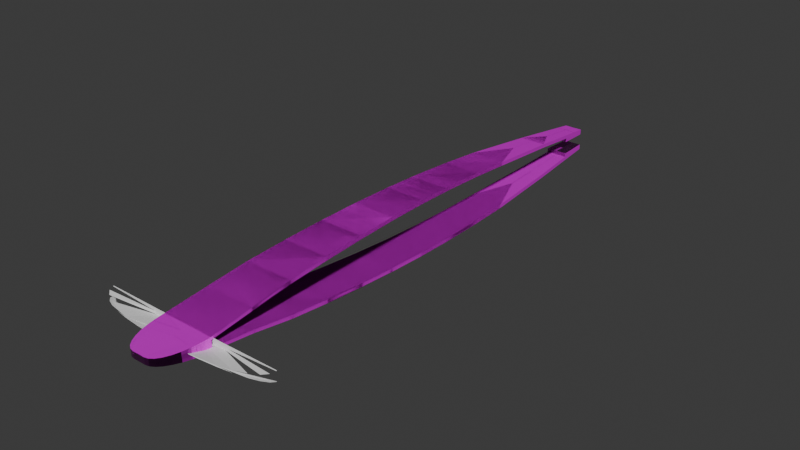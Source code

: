 # Source: Tweezer_Empty_.blend  (saved by Blender 4.2.66; exported with 4.5.12 LTS)
import bpy
from mathutils import Matrix  # noqa: F401  (used for matrix-valued properties, if any)

bpy.ops.wm.read_factory_settings(use_empty=True)
scene = bpy.context.scene
scene.name = 'Scene'

# ---- collections
col_collection = bpy.data.collections.new('Collection'); scene.collection.children.link(col_collection)

# ---- images (referenced by path relative to the original .blend; pixels are not part of the script)
import os
ASSET_DIR = os.environ.get("B2B_ASSET_DIR", "")  # directory of the original .blend (textures are referenced by path, not embedded)
HERE = os.path.dirname(os.path.abspath(__file__))  # packed textures are extracted next to this script under _unpacked/

def load_image(name, relpath, width, height, colorspace="sRGB"):
    """Load a texture the original file referenced (path relative to the .blend, or extracted next to this script)."""
    p = next((c for c in (os.path.join(HERE, relpath), os.path.join(ASSET_DIR, relpath)) if relpath and os.path.exists(c)), "")
    if p:
        img = bpy.data.images.load(p, check_existing=True)
        img.name = name
    else:  # same state as the original file: an image datablock whose file is absent (Cycles renders it pink)
        img = bpy.data.images.new(name, width, height)
        img.source = "FILE"
        img.filepath = "//" + (relpath or name)
    img.colorspace_settings.name = colorspace
    return img
img_poliigon_metalsteelbrushed_7174_displacement_tiff = load_image('Poliigon_MetalSteelBrushed_7174_Displacement.tiff', 'Poliigon_MetalSteelBrushed_7174_Displacement.tiff', 1024, 1024, 'Non-Color')
img_poliigon_metalsteelbrushed_7174_basecolor_jpg = load_image('Poliigon_MetalSteelBrushed_7174_BaseColor.jpg', 'Poliigon_MetalSteelBrushed_7174_BaseColor.jpg', 1024, 1024, 'sRGB')
img_poliigon_metalsteelbrushed_7174_metallic_jpg = load_image('Poliigon_MetalSteelBrushed_7174_Metallic.jpg', 'Poliigon_MetalSteelBrushed_7174_Metallic.jpg', 1024, 1024, 'Non-Color')
img_poliigon_metalsteelbrushed_7174_roughness_jpg = load_image('Poliigon_MetalSteelBrushed_7174_Roughness.jpg', 'Poliigon_MetalSteelBrushed_7174_Roughness.jpg', 1024, 1024, 'Non-Color')
img_poliigon_metalsteelbrushed_7174_normal_png = load_image('Poliigon_MetalSteelBrushed_7174_Normal.png', 'Poliigon_MetalSteelBrushed_7174_Normal.png', 1024, 1024, 'Non-Color')

# ---- materials (node trees are filled in below, after node groups)
mat_material_001 = bpy.data.materials.new('Material.001')

# ---- material node trees
mat_material_001.use_nodes = True; mat_material_001.node_tree.nodes.clear()
_N = mat_material_001.node_tree.nodes; _L = mat_material_001.node_tree.links
n0 = _N.new('ShaderNodeBsdfPrincipled'); n0.name = 'Principled BSDF'; n0.location = (10, 300)
n1 = _N.new('ShaderNodeOutputMaterial'); n1.name = 'Material Output'; n1.location = (300, 300)
n2 = _N.new('ShaderNodeTexImage'); n2.name = 'Image Texture'; n2.location = (88, -880)
n2.label = 'Displacement'
n2.image = img_poliigon_metalsteelbrushed_7174_displacement_tiff
n3 = _N.new('ShaderNodeDisplacement'); n3.name = 'Displacement'; n3.location = (110, -400)
n3.inputs[2].default_value = 1.0
n4 = _N.new('ShaderNodeTexImage'); n4.name = 'Image Texture.001'; n4.location = (88, -40)
n4.label = 'Base Color'
n4.image = img_poliigon_metalsteelbrushed_7174_basecolor_jpg
n5 = _N.new('ShaderNodeTexImage'); n5.name = 'Image Texture.002'; n5.location = (88, -320)
n5.label = 'Metallic'
n5.image = img_poliigon_metalsteelbrushed_7174_metallic_jpg
n6 = _N.new('ShaderNodeTexImage'); n6.name = 'Image Texture.003'; n6.location = (88, -600)
n6.label = 'Roughness'
n6.image = img_poliigon_metalsteelbrushed_7174_roughness_jpg
n7 = _N.new('ShaderNodeTexImage'); n7.name = 'Image Texture.004'; n7.location = (88, -1160)
n7.label = 'Normal'
n7.image = img_poliigon_metalsteelbrushed_7174_normal_png
n8 = _N.new('ShaderNodeNormalMap'); n8.name = 'Normal Map'; n8.location = (-240, -620)
n9 = _N.new('ShaderNodeMapping'); n9.name = 'Mapping'; n9.location = (230, -40)
n9.inputs[3].default_value = (-7.3, 1.0, 1.0)
n10 = _N.new('NodeReroute'); n10.name = 'Reroute'; n10.location = (38, -710)
n10.width = 16
n10.socket_idname = 'NodeSocketVector'
n11 = _N.new('ShaderNodeTexCoord'); n11.name = 'Texture Coordinate'; n11.location = (30, -40)
n12 = _N.new('NodeFrame'); n12.name = 'Frame'; n12.location = (-1270, 340)
n12.label = 'Mapping'
n12.width = 400
n13 = _N.new('NodeFrame'); n13.name = 'Frame.001'; n13.location = (-628, 540)
n13.label = 'Textures'
n13.width = 358
n2.parent = n13
n4.parent = n13
n5.parent = n13
n6.parent = n13
n7.parent = n13
n9.parent = n12
n10.parent = n13
n11.parent = n12
_L.new(n0.outputs[0], n1.inputs[0])
_L.new(n2.outputs[0], n3.inputs[0])
_L.new(n3.outputs[0], n1.inputs[2])
_L.new(n4.outputs[0], n0.inputs[0])
_L.new(n5.outputs[0], n0.inputs[1])
_L.new(n6.outputs[0], n0.inputs[2])
_L.new(n7.outputs[0], n8.inputs[1])
_L.new(n8.outputs[0], n0.inputs[5])
_L.new(n10.outputs[0], n4.inputs[0])
_L.new(n10.outputs[0], n5.inputs[0])
_L.new(n10.outputs[0], n6.inputs[0])
_L.new(n10.outputs[0], n2.inputs[0])
_L.new(n10.outputs[0], n7.inputs[0])
_L.new(n9.outputs[0], n10.inputs[0])
_L.new(n11.outputs[2], n9.inputs[0])
n1.is_active_output = True

# ---- world
world_world = bpy.data.worlds.new('World'); scene.world = world_world
world_world.use_nodes = True; world_world.node_tree.nodes.clear()
_N = world_world.node_tree.nodes; _L = world_world.node_tree.links
n0 = _N.new('ShaderNodeOutputWorld'); n0.name = 'World Output'; n0.location = (300, 300)
n1 = _N.new('ShaderNodeBackground'); n1.name = 'Background'; n1.location = (10, 300)
n1.inputs[0].default_value = (0.05088, 0.05088, 0.05088, 1.0)
_L.new(n1.outputs[0], n0.inputs[0])
n0.is_active_output = True
world_world.color = (0.05088, 0.05088, 0.05088)
world_world.sun_shadow_jitter_overblur = 0.0

# ---- meshes
me_plane = bpy.data.meshes.new('Plane')
me_plane.from_pydata([(-1.0, -1.002, -0.2932), (1.0, -1.002, -0.2932), (-0.3563, 4.86, -0.5218), (0.3563, 4.869, -0.5212), (-1.0, -1.002, -0.2932), (-0.1726, -1.502, -0.2581), (-0.9916, -1.072, -0.2886), (-0.9665, -1.142, -0.2837), (-0.9252, -1.209, -0.279), (-0.8686, -1.272, -0.2746), (-0.7979, -1.329, -0.2706), (-0.7144, -1.38, -0.267), (-0.6199, -1.423, -0.264), (-0.5163, -1.457, -0.2615), (-0.4057, -1.482, -0.2597), (-0.2903, -1.497, -0.2586), (0.2391, -1.502, -0.2582), (1.0, -1.002, -0.2932), (0.3875, -1.493, -0.259), (0.5303, -1.464, -0.2611), (0.6618, -1.418, -0.2643), (0.7771, -1.355, -0.2687), (0.8718, -1.279, -0.2741), (0.9421, -1.192, -0.2801), (0.9854, -1.098, -0.2867), (-0.6712, 3.121, -0.6142), (0.6712, 3.121, -0.6142), (-0.6712, 3.122, -0.5729), (-1.0, -1.0, -0.2638), (1.0, -1.0, -0.2638), (0.6712, 3.122, -0.5729), (0.3563, 4.87, -0.4798), (-0.3563, 4.861, -0.4804), (-1.0, -1.0, -0.2638), (-0.9916, -1.072, -0.259), (-0.9665, -1.142, -0.2541), (-0.9252, -1.209, -0.2494), (-0.8686, -1.272, -0.245), (-0.7979, -1.329, -0.241), (-0.7144, -1.38, -0.2375), (-0.6199, -1.423, -0.2344), (-0.5163, -1.457, -0.232), (-0.4057, -1.482, -0.2282), (-0.2903, -1.498, -0.2217), (1.0, -1.0, -0.2638), (0.3875, -1.493, -0.2242), (0.5303, -1.464, -0.2315), (0.6618, -1.418, -0.2348), (0.7771, -1.355, -0.2392), (0.8718, -1.279, -0.2445), (0.9421, -1.192, -0.2506), (0.9854, -1.098, -0.2572), (-0.7077, 2.663, -0.6229), (-0.7443, 2.205, -0.6211), (-0.7808, 1.747, -0.607), (-0.8173, 1.288, -0.5804), (-0.8539, 0.8303, -0.5427), (-0.8904, 0.3723, -0.496), (-0.9269, -0.08583, -0.4379), (-0.9635, -0.5439, -0.3548), (0.9635, -0.5439, -0.3548), (0.9269, -0.08583, -0.4379), (0.8904, 0.3723, -0.496), (0.8539, 0.8303, -0.5427), (0.8173, 1.288, -0.5804), (0.7808, 1.747, -0.607), (0.7443, 2.205, -0.6211), (0.7077, 2.663, -0.6229), (-0.7077, 2.664, -0.5816), (-0.7443, 2.206, -0.5797), (-0.7808, 1.748, -0.5657), (-0.8173, 1.29, -0.5391), (-0.8539, 0.8319, -0.5014), (-0.8904, 0.3738, -0.4547), (-0.9269, -0.08424, -0.3973), (-0.9635, -0.5423, -0.3208), (0.9635, -0.5423, -0.3208), (0.9269, -0.08424, -0.3973), (0.8904, 0.3738, -0.4547), (0.8539, 0.8319, -0.5014), (0.8173, 1.29, -0.5391), (0.7808, 1.748, -0.5657), (0.7443, 2.206, -0.5797), (0.7077, 2.664, -0.5816), (0.5137, 3.995, -0.5761), (-0.5137, 3.99, -0.5763), (0.5137, 3.996, -0.5348), (-0.5137, 3.992, -0.535), (0.4173, 4.53, -0.5425), (0.4173, 4.531, -0.5012), (-0.4173, 4.523, -0.5429), (-0.4173, 4.524, -0.5016), (0.4173, 4.528, -0.4592), (0.3562, 4.867, -0.4618), (-0.3563, 4.858, -0.4624), (-0.4174, 4.521, -0.4596), (1.0, -1.002, -0.2932), (-1.0, -1.002, -0.2932), (0.3563, 4.86, -0.5218), (-0.3563, 4.869, -0.5212), (1.0, -1.002, -0.2932), (0.1726, -1.502, -0.2581), (0.9916, -1.072, -0.2886), (0.9665, -1.142, -0.2837), (0.9252, -1.209, -0.279), (0.8686, -1.272, -0.2746), (0.7979, -1.329, -0.2706), (0.7144, -1.38, -0.267), (0.6199, -1.423, -0.264), (0.5163, -1.457, -0.2615), (0.4057, -1.482, -0.2597), (0.2903, -1.497, -0.2586), (-0.2391, -1.502, -0.2582), (-1.0, -1.002, -0.2932), (-0.3875, -1.493, -0.259), (-0.5303, -1.464, -0.2611), (-0.6618, -1.418, -0.2643), (-0.7771, -1.355, -0.2687), (-0.8718, -1.279, -0.2741), (-0.9421, -1.192, -0.2801), (-0.9854, -1.098, -0.2867), (0.6712, 3.121, -0.6142), (-0.6712, 3.121, -0.6142), (0.6712, 3.122, -0.5729), (1.0, -1.0, -0.2638), (-1.0, -1.0, -0.2638), (-0.6712, 3.122, -0.5729), (-0.3563, 4.87, -0.4798), (0.3563, 4.861, -0.4804), (1.0, -1.0, -0.2638), (0.9916, -1.072, -0.259), (0.9665, -1.142, -0.2541), (0.9252, -1.209, -0.2494), (0.8686, -1.272, -0.245), (0.7979, -1.329, -0.241), (0.7144, -1.38, -0.2375), (0.6199, -1.423, -0.2344), (0.5163, -1.457, -0.232), (0.4057, -1.482, -0.2282), (0.2903, -1.499, -0.2217), (-1.0, -1.0, -0.2638), (-0.2391, -1.503, -0.2189), (-0.3875, -1.493, -0.2242), (-0.5303, -1.464, -0.2315), (-0.6618, -1.418, -0.2348), (-0.7771, -1.355, -0.2392), (-0.8718, -1.279, -0.2445), (-0.9421, -1.192, -0.2506), (-0.9854, -1.098, -0.2572), (0.7077, 2.663, -0.6229), (0.7443, 2.205, -0.6211), (0.7808, 1.747, -0.607), (0.8173, 1.288, -0.5804), (0.8539, 0.8303, -0.5427), (0.8904, 0.3723, -0.496), (0.9269, -0.08583, -0.4379), (0.9635, -0.5439, -0.3548), (-0.9635, -0.5439, -0.3548), (-0.9269, -0.08583, -0.4379), (-0.8904, 0.3723, -0.496), (-0.8539, 0.8303, -0.5427), (-0.8173, 1.288, -0.5804), (-0.7808, 1.747, -0.607), (-0.7443, 2.205, -0.6211), (-0.7077, 2.663, -0.6229), (0.7077, 2.664, -0.5816), (0.7443, 2.206, -0.5797), (0.7808, 1.748, -0.5657), (0.8173, 1.29, -0.5391), (0.8539, 0.8319, -0.5014), (0.8904, 0.3738, -0.4547), (0.9269, -0.08424, -0.3973), (0.9635, -0.5423, -0.3208), (-0.9635, -0.5423, -0.3208), (-0.9269, -0.08424, -0.3973), (-0.8904, 0.3738, -0.4547), (-0.8539, 0.8319, -0.5014), (-0.8173, 1.29, -0.5391), (-0.7808, 1.748, -0.5657), (-0.7443, 2.206, -0.5797), (-0.7077, 2.664, -0.5816), (-0.5137, 3.995, -0.5761), (0.5137, 3.99, -0.5763), (-0.5137, 3.996, -0.5348), (0.5137, 3.992, -0.535), (-0.4173, 4.53, -0.5425), (-0.4173, 4.531, -0.5012), (0.4173, 4.523, -0.5429), (0.4173, 4.524, -0.5016), (-0.4173, 4.528, -0.4592), (-0.3562, 4.867, -0.4618), (0.3563, 4.858, -0.4624), (0.4174, 4.521, -0.4596), (-1.0, -1.004, -0.159), (1.0, -1.004, -0.159), (-0.3563, 4.857, -0.2728), (0.3563, 4.866, -0.2739), (-1.0, -1.004, -0.159), (-0.1726, -1.505, -0.1854), (-0.9916, -1.073, -0.1624), (-0.9665, -1.143, -0.1661), (-0.9252, -1.211, -0.1696), (-0.8686, -1.274, -0.1729), (-0.7979, -1.331, -0.176), (-0.7144, -1.382, -0.1787), (-0.6199, -1.425, -0.181), (-0.5163, -1.459, -0.1828), (-0.4057, -1.484, -0.1842), (-0.2903, -1.5, -0.1851), (0.2391, -1.505, -0.1854), (1.0, -1.004, -0.159), (0.3875, -1.495, -0.1848), (0.5303, -1.467, -0.1832), (0.6618, -1.42, -0.1807), (0.7771, -1.357, -0.1774), (0.8718, -1.281, -0.1733), (0.9421, -1.194, -0.1687), (0.9854, -1.1, -0.1638), (-0.6712, 3.127, -0.07349), (0.6712, 3.127, -0.07349), (-0.6712, 3.126, -0.1148), (-1.0, -1.003, -0.1884), (1.0, -1.003, -0.1884), (0.6712, 3.126, -0.1148), (0.3563, 4.865, -0.3153), (-0.3563, 4.856, -0.3142), (-1.0, -1.003, -0.1884), (-0.9916, -1.074, -0.1919), (-0.9665, -1.144, -0.1956), (-0.9252, -1.212, -0.1991), (-0.8686, -1.275, -0.2025), (-0.7979, -1.332, -0.2055), (-0.7144, -1.383, -0.2082), (-0.6199, -1.426, -0.2105), (-0.5163, -1.46, -0.2123), (-0.4057, -1.485, -0.2137), (-0.2903, -1.501, -0.2146), (1.0, -1.003, -0.1884), (0.3875, -1.494, -0.2143), (0.5303, -1.465, -0.2127), (0.6618, -1.421, -0.2102), (0.7771, -1.358, -0.2069), (0.8718, -1.282, -0.2029), (0.9421, -1.195, -0.1983), (0.9854, -1.101, -0.1933), (-0.7077, 2.671, -0.03671), (-0.7443, 2.213, -0.01032), (-0.7808, 1.755, 0.00388), (-0.8173, 1.296, 0.005492), (-0.8539, 0.8368, -0.00393), (-0.8904, 0.3767, -0.02238), (-0.9269, -0.08384, -0.05132), (-0.9635, -0.5447, -0.1041), (0.9635, -0.5447, -0.1041), (0.9269, -0.08384, -0.05132), (0.8904, 0.3767, -0.02238), (0.8539, 0.8368, -0.00393), (0.8173, 1.296, 0.005492), (0.7808, 1.755, 0.00388), (0.7443, 2.213, -0.01032), (0.7077, 2.671, -0.03671), (-0.7077, 2.67, -0.07803), (-0.7443, 2.212, -0.05165), (-0.7808, 1.754, -0.03744), (-0.8173, 1.295, -0.03583), (-0.8539, 0.8358, -0.04525), (-0.8904, 0.3757, -0.06371), (-0.9269, -0.0848, -0.09195), (-0.9635, -0.5456, -0.1383), (0.9635, -0.5456, -0.1383), (0.9269, -0.0848, -0.09195), (0.8904, 0.3757, -0.06371), (0.8539, 0.8358, -0.04525), (0.8173, 1.295, -0.03583), (0.7808, 1.754, -0.03744), (0.7443, 2.212, -0.05165), (0.7077, 2.67, -0.07803), (0.5137, 3.997, -0.1653), (-0.5137, 3.993, -0.1648), (0.5137, 3.996, -0.2067), (-0.5137, 3.992, -0.2062), (0.4173, 4.529, -0.2318), (0.4173, 4.528, -0.2731), (-0.4173, 4.522, -0.2309), (-0.4173, 4.521, -0.2723), (0.4173, 4.522, -0.3148), (0.3562, 4.861, -0.3331), (-0.3563, 4.852, -0.332), (-0.4174, 4.515, -0.3139), (1.0, -1.004, -0.159), (-1.0, -1.004, -0.159), (0.3563, 4.857, -0.2728), (-0.3563, 4.866, -0.2739), (1.0, -1.004, -0.159), (0.1726, -1.505, -0.1854), (0.9916, -1.073, -0.1624), (0.9665, -1.143, -0.1661), (0.9252, -1.211, -0.1696), (0.8686, -1.274, -0.1729), (0.7979, -1.331, -0.176), (0.7144, -1.382, -0.1787), (0.6199, -1.425, -0.181), (0.5163, -1.459, -0.1828), (0.4057, -1.484, -0.1842), (0.2903, -1.5, -0.1851), (-0.2391, -1.505, -0.1854), (-1.0, -1.004, -0.159), (-0.3875, -1.495, -0.1848), (-0.5303, -1.467, -0.1832), (-0.6618, -1.42, -0.1807), (-0.7771, -1.357, -0.1774), (-0.8718, -1.281, -0.1733), (-0.9421, -1.194, -0.1687), (-0.9854, -1.1, -0.1638), (0.6712, 3.127, -0.07349), (-0.6712, 3.127, -0.07349), (0.6712, 3.126, -0.1148), (1.0, -1.003, -0.1884), (-1.0, -1.003, -0.1884), (-0.6712, 3.126, -0.1148), (-0.3563, 4.865, -0.3153), (0.3563, 4.856, -0.3142), (1.0, -1.003, -0.1884), (0.9916, -1.074, -0.1919), (0.9665, -1.144, -0.1956), (0.9252, -1.212, -0.1991), (0.8686, -1.275, -0.2025), (0.7979, -1.332, -0.2055), (0.7144, -1.383, -0.2082), (0.6199, -1.426, -0.2105), (0.5163, -1.46, -0.2123), (0.4057, -1.485, -0.2137), (-1.0, -1.003, -0.1884), (-0.2391, -1.504, -0.2149), (-0.3875, -1.494, -0.2143), (-0.5303, -1.468, -0.2127), (-0.6618, -1.421, -0.2102), (-0.7771, -1.358, -0.2069), (-0.8718, -1.282, -0.2029), (-0.9421, -1.195, -0.1983), (-0.9854, -1.101, -0.1933), (0.7077, 2.671, -0.03671), (0.7443, 2.213, -0.01032), (0.7808, 1.755, 0.00388), (0.8173, 1.296, 0.005492), (0.8539, 0.8368, -0.00393), (0.8904, 0.3767, -0.02238), (0.9269, -0.08384, -0.05132), (0.9635, -0.5447, -0.1041), (-0.9635, -0.5447, -0.1041), (-0.9269, -0.08384, -0.05132), (-0.8904, 0.3767, -0.02238), (-0.8539, 0.8368, -0.00393), (-0.8173, 1.296, 0.005492), (-0.7808, 1.755, 0.00388), (-0.7443, 2.213, -0.01032), (-0.7077, 2.671, -0.03671), (0.7077, 2.67, -0.07803), (0.7443, 2.212, -0.05165), (0.7808, 1.754, -0.03744), (0.8173, 1.295, -0.03583), (0.8539, 0.8358, -0.04525), (0.8904, 0.3757, -0.06371), (0.9269, -0.0848, -0.09195), (0.9635, -0.5456, -0.1383), (-0.9635, -0.5456, -0.1383), (-0.9269, -0.0848, -0.09195), (-0.8904, 0.3757, -0.06371), (-0.8539, 0.8358, -0.04525), (-0.8173, 1.295, -0.03583), (-0.7808, 1.754, -0.03744), (-0.7443, 2.212, -0.05165), (-0.7077, 2.67, -0.07803), (-0.5137, 3.997, -0.1653), (0.5137, 3.993, -0.1648), (-0.5137, 3.996, -0.2067), (0.5137, 3.992, -0.2062), (-0.4173, 4.529, -0.2318), (-0.4173, 4.528, -0.2731), (0.4173, 4.522, -0.2309), (0.4173, 4.521, -0.2723), (-0.4173, 4.522, -0.3148), (-0.3562, 4.861, -0.3331), (0.3563, 4.852, -0.332), (0.4174, 4.515, -0.3139), (1.0, -1.003, -0.1884), (1.0, -1.0, -0.2638), (0.9916, -1.074, -0.2086), (0.9916, -1.072, -0.246), (0.9665, -1.143, -0.2285), (1.0, -1.003, -0.1908), (1.0, -1.003, -0.1908), (1.0, -1.003, -0.1908), (1.0, -1.003, -0.1908)], [(138, 139)], [(90, 2, 3, 88), (1, 17, 24, 23, 22, 21, 20, 19, 18, 16, 5, 15, 14, 13, 12, 11, 10, 9, 8, 7, 6, 4, 0), (52, 25, 26, 67), (31, 32, 94, 93), (68, 83, 30, 27), (8, 9, 37, 36), (22, 23, 50, 49), (17, 1, 29, 44), (9, 10, 38, 37), (23, 24, 51, 50), (88, 3, 31, 89), (10, 11, 39, 38), (24, 17, 44, 51), (3, 2, 32, 31), (11, 12, 40, 39), (85, 25, 27, 87), (0, 4, 33, 28), (18, 19, 46, 45), (12, 13, 41, 40), (67, 26, 30, 83), (4, 6, 34, 33), (19, 20, 47, 46), (13, 14, 42, 41), (6, 7, 35, 34), (20, 21, 48, 47), (14, 15, 43, 42), (7, 8, 36, 35), (21, 22, 49, 48), (59, 0, 28, 75), (25, 52, 68, 27), (52, 53, 69, 68), (53, 54, 70, 69), (54, 55, 71, 70), (55, 56, 72, 71), (56, 57, 73, 72), (57, 58, 74, 73), (58, 59, 75, 74), (1, 60, 76, 29), (60, 61, 77, 76), (61, 62, 78, 77), (62, 63, 79, 78), (63, 64, 80, 79), (64, 65, 81, 80), (65, 66, 82, 81), (66, 67, 83, 82), (28, 29, 76, 75), (75, 76, 77, 74), (74, 77, 78, 73), (73, 78, 79, 72), (72, 79, 80, 71), (71, 80, 81, 70), (70, 81, 82, 69), (69, 82, 83, 68), (0, 59, 60, 1), (59, 58, 61, 60), (58, 57, 62, 61), (57, 56, 63, 62), (56, 55, 64, 63), (55, 54, 65, 64), (54, 53, 66, 65), (53, 52, 67, 66), (90, 85, 87, 91), (26, 84, 86, 30), (27, 30, 86, 87), (25, 85, 84, 26), (2, 90, 91, 32), (84, 88, 89, 86), (87, 86, 89, 91), (85, 90, 88, 84), (95, 92, 93, 94), (32, 91, 95, 94), (89, 31, 93, 92), (91, 89, 92, 95), (187, 185, 99, 98), (97, 96, 100, 102, 103, 104, 105, 106, 107, 108, 109, 110, 111, 101, 112, 114, 115, 116, 117, 118, 119, 120, 113), (149, 164, 122, 121), (127, 190, 191, 128), (165, 123, 126, 180), (104, 132, 133, 105), (118, 146, 147, 119), (113, 140, 125, 97), (105, 133, 134, 106), (119, 147, 148, 120), (185, 186, 127, 99), (106, 134, 135, 107), (120, 148, 140, 113), (99, 127, 128, 98), (112, 141, 142, 114), (107, 135, 136, 108), (182, 184, 123, 121), (96, 124, 129, 100), (114, 142, 143, 115), (108, 136, 137, 109), (164, 180, 126, 122), (100, 129, 386, 130, 102), (115, 143, 144, 116), (109, 137, 138, 110), (102, 130, 131, 103), (116, 144, 145, 117), (16, 18, 45, 238, 211, 209, 198, 294, 305, 333, 141, 112, 101, 111), (103, 131, 132, 104), (117, 145, 146, 118), (156, 172, 124, 96), (121, 123, 165, 149), (149, 165, 166, 150), (150, 166, 167, 151), (151, 167, 168, 152), (152, 168, 169, 153), (153, 169, 170, 154), (154, 170, 171, 155), (155, 171, 172, 156), (97, 125, 173, 157), (157, 173, 174, 158), (158, 174, 175, 159), (159, 175, 176, 160), (160, 176, 177, 161), (161, 177, 178, 162), (162, 178, 179, 163), (163, 179, 180, 164), (124, 172, 173, 125), (172, 171, 174, 173), (171, 170, 175, 174), (170, 169, 176, 175), (169, 168, 177, 176), (168, 167, 178, 177), (167, 166, 179, 178), (166, 165, 180, 179), (96, 97, 157, 156), (156, 157, 158, 155), (155, 158, 159, 154), (154, 159, 160, 153), (153, 160, 161, 152), (152, 161, 162, 151), (151, 162, 163, 150), (150, 163, 164, 149), (187, 188, 184, 182), (122, 126, 183, 181), (123, 184, 183, 126), (121, 122, 181, 182), (98, 128, 188, 187), (181, 183, 186, 185), (184, 188, 186, 183), (182, 181, 185, 187), (192, 191, 190, 189), (128, 191, 192, 188), (186, 189, 190, 127), (188, 192, 189, 186), (283, 281, 196, 195), (194, 193, 197, 199, 200, 201, 202, 203, 204, 205, 206, 207, 208, 198, 209, 211, 212, 213, 214, 215, 216, 217, 210), (245, 260, 219, 218), (224, 286, 287, 225), (261, 220, 223, 276), (201, 229, 230, 202), (215, 242, 243, 216), (210, 237, 222, 194), (202, 230, 231, 203), (216, 243, 244, 217), (281, 282, 224, 196), (203, 231, 232, 204), (217, 244, 237, 210), (196, 224, 225, 195), (204, 232, 233, 205), (278, 280, 220, 218), (193, 221, 226, 197), (211, 238, 239, 212), (205, 233, 234, 206), (260, 276, 223, 219), (197, 226, 227, 199), (212, 239, 240, 213), (206, 234, 235, 207), (199, 227, 228, 200), (213, 240, 241, 214), (207, 235, 236, 208), (200, 228, 229, 201), (214, 241, 242, 215), (252, 268, 221, 193), (218, 220, 261, 245), (245, 261, 262, 246), (246, 262, 263, 247), (247, 263, 264, 248), (248, 264, 265, 249), (249, 265, 266, 250), (250, 266, 267, 251), (251, 267, 268, 252), (194, 222, 269, 253), (253, 269, 270, 254), (254, 270, 271, 255), (255, 271, 272, 256), (256, 272, 273, 257), (257, 273, 274, 258), (258, 274, 275, 259), (259, 275, 276, 260), (221, 268, 269, 222), (268, 267, 270, 269), (267, 266, 271, 270), (266, 265, 272, 271), (265, 264, 273, 272), (264, 263, 274, 273), (263, 262, 275, 274), (262, 261, 276, 275), (193, 194, 253, 252), (252, 253, 254, 251), (251, 254, 255, 250), (250, 255, 256, 249), (249, 256, 257, 248), (248, 257, 258, 247), (247, 258, 259, 246), (246, 259, 260, 245), (283, 284, 280, 278), (219, 223, 279, 277), (220, 280, 279, 223), (218, 219, 277, 278), (237, 244, 51, 44, 391), (195, 225, 284, 283), (277, 279, 282, 281), (280, 284, 282, 279), (278, 277, 281, 283), (288, 287, 286, 285), (225, 287, 288, 284), (282, 285, 286, 224), (284, 288, 285, 282), (379, 291, 292, 377), (290, 306, 313, 312, 311, 310, 309, 308, 307, 305, 294, 304, 303, 302, 301, 300, 299, 298, 297, 296, 295, 293, 289), (341, 314, 315, 356), (320, 321, 383, 382), (357, 372, 319, 316), (297, 298, 326, 325), (311, 312, 339, 338), (306, 290, 318, 332), (298, 299, 327, 326), (312, 313, 340, 339), (377, 292, 320, 378), (299, 300, 328, 327), (313, 306, 332, 340), (292, 291, 321, 320), (305, 307, 334, 333), (300, 301, 329, 328), (374, 314, 316, 376), (289, 293, 322, 317), (307, 308, 335, 334), (301, 302, 330, 329), (356, 315, 319, 372), (293, 295, 323, 322), (308, 309, 336, 335), (302, 303, 331, 330), (295, 296, 324, 323), (309, 310, 337, 336), (296, 297, 325, 324), (310, 311, 338, 337), (348, 289, 317, 364), (314, 341, 357, 316), (341, 342, 358, 357), (342, 343, 359, 358), (343, 344, 360, 359), (344, 345, 361, 360), (345, 346, 362, 361), (346, 347, 363, 362), (347, 348, 364, 363), (290, 349, 365, 318), (349, 350, 366, 365), (350, 351, 367, 366), (351, 352, 368, 367), (352, 353, 369, 368), (353, 354, 370, 369), (354, 355, 371, 370), (355, 356, 372, 371), (317, 318, 365, 364), (364, 365, 366, 363), (363, 366, 367, 362), (362, 367, 368, 361), (361, 368, 369, 360), (360, 369, 370, 359), (359, 370, 371, 358), (358, 371, 372, 357), (289, 348, 349, 290), (348, 347, 350, 349), (347, 346, 351, 350), (346, 345, 352, 351), (345, 344, 353, 352), (344, 343, 354, 353), (343, 342, 355, 354), (342, 341, 356, 355), (379, 374, 376, 380), (315, 373, 375, 319), (316, 319, 375, 376), (314, 374, 373, 315), (222, 237, 391, 392), (291, 379, 380, 321), (373, 377, 378, 375), (376, 375, 378, 380), (374, 379, 377, 373), (384, 381, 382, 383), (321, 380, 384, 383), (378, 320, 382, 381), (380, 378, 381, 384), (244, 243, 50, 51), (243, 242, 49, 50), (242, 241, 48, 49), (241, 240, 47, 48), (240, 239, 46, 47), (239, 238, 45, 46), (236, 235, 42, 43), (235, 234, 41, 42), (234, 233, 40, 41), (233, 232, 39, 40), (232, 231, 38, 39), (231, 230, 37, 38), (230, 229, 36, 37), (229, 228, 35, 36), (228, 227, 34, 35), (227, 226, 33, 34), (226, 221, 33), (318, 140, 332), (332, 140, 148, 340), (340, 148, 147, 339), (339, 147, 146, 338), (338, 146, 145, 337), (337, 145, 144, 336), (336, 144, 143, 335), (335, 143, 142, 334), (334, 142, 141, 333), (331, 138, 137, 330), (330, 137, 136, 329), (329, 136, 135, 328), (328, 135, 134, 327), (327, 134, 133, 326), (326, 133, 132, 325), (325, 132, 131, 389, 324), (324, 389, 387, 323), (323, 387, 390, 385, 322), (322, 385, 390, 393, 317), (129, 124, 125, 140, 318, 317, 393), (101, 5, 16, 111), (387, 389, 388), (388, 389, 131, 130), (390, 387, 388, 130, 386, 129), (392, 391, 44), (393, 390, 129)])
_uv = me_plane.uv_layers.new(name='UVMap')
_uv.uv.foreach_set('vector', [0.1131, 0.506, 0.1076, 0.5341, 0.0479, 0.5341, 0.04313, 0.5057, -1.394e-08, 0.0412, 3.768e-08, 0.0412, 0.001324, 0.03316, 0.005049, 0.0253, 0.01103, 0.01808, 0.01904, 0.01179, 0.02876, 0.00667, 0.03983, 0.00291, 0.05182, 0.0006577, 0.06427, -6.283e-09, 0.09876, 0.0004228, 0.1086, 0.000973, 0.1183, 0.00237, 0.1275, 0.004586, 0.1362, 0.007574, 0.144, 0.01128, 0.151, 0.01561, 0.1569, 0.0205, 0.1615, 0.02584, 0.1649, 0.03151, 0.1669, 0.03742, 0.1676, 0.04325, 0.1676, 0.04326, 0.1393, 0.3507, 0.1358, 0.389, 0.02331, 0.3876, 0.02072, 0.3492, 0.993, 0.2548, 0.993, 0.3145, 0.9915, 0.3145, 0.9915, 0.2548, 0.02449, 0.8418, 0.1431, 0.8418, 0.14, 0.8802, 0.02755, 0.8802, 0.9089, 0.005653, 0.9091, 0.000445, 0.9116, 0.000368, 0.9114, 0.005576, 0.8691, 0.0004444, 0.8694, 0.007711, 0.8669, 0.007634, 0.8666, 0.0003672, 0.87, 0.02366, 0.87, 0.02366, 0.8675, 0.02372, 0.8675, 0.02371, 1.0, 0.1676, 0.9995, 0.1737, 0.997, 0.1737, 0.9975, 0.1676, 0.8694, 0.007711, 0.8697, 0.01561, 0.8672, 0.01553, 0.8669, 0.007634, 0.8765, 0.4878, 0.8738, 0.5161, 0.8704, 0.5162, 0.873, 0.4878, 0.9995, 0.1737, 0.999, 0.1809, 0.9966, 0.1809, 0.997, 0.1737, 0.8697, 0.01561, 0.87, 0.02366, 0.8675, 0.02371, 0.8672, 0.01553, 0.9965, 0.2548, 0.9965, 0.3145, 0.993, 0.3145, 0.993, 0.2548, 0.999, 0.1809, 0.9987, 0.189, 0.9962, 0.189, 0.9966, 0.1809, 0.8975, 0.4423, 0.8921, 0.3694, 0.8955, 0.3694, 0.9009, 0.4424, 0.9083, 0.0229, 0.9083, 0.0229, 0.9107, 0.02296, 0.9107, 0.02296, 0.9468, 0.9008, 0.9471, 0.9127, 0.9446, 0.9127, 0.9439, 0.9008, 0.9987, 0.189, 0.9984, 0.1978, 0.9959, 0.1978, 0.9962, 0.189, 0.888, 0.3316, 0.8861, 0.3699, 0.8827, 0.3699, 0.8846, 0.3316, 0.9083, 0.0229, 0.9085, 0.01708, 0.9109, 0.017, 0.9107, 0.02296, 0.9471, 0.9127, 0.9475, 0.9235, 0.945, 0.9235, 0.9446, 0.9127, 0.9984, 0.1978, 0.9981, 0.2071, 0.9955, 0.2071, 0.9959, 0.1978, 0.9085, 0.01708, 0.9087, 0.01124, 0.9111, 0.01116, 0.9109, 0.017, 0.9475, 0.9235, 0.9481, 0.9329, 0.9456, 0.9329, 0.945, 0.9235, 0.9981, 0.2071, 0.998, 0.2169, 0.9949, 0.2169, 0.9955, 0.2071, 0.9087, 0.01124, 0.9089, 0.005653, 0.9114, 0.005576, 0.9111, 0.01116, 0.9481, 0.9329, 0.9487, 0.9406, 0.9463, 0.9406, 0.9456, 0.9329, 0.9043, 0.06147, 0.9083, 0.0229, 0.9107, 0.02296, 0.9071, 0.06152, 0.8921, 0.3694, 0.8902, 0.331, 0.8936, 0.3311, 0.8955, 0.3694, 0.8902, 0.331, 0.8891, 0.2926, 0.8926, 0.2926, 0.8936, 0.3311, 0.8891, 0.2926, 0.8891, 0.2542, 0.8926, 0.2542, 0.8926, 0.2926, 0.8891, 0.2542, 0.8901, 0.2157, 0.8936, 0.2157, 0.8926, 0.2542, 0.8901, 0.2157, 0.8921, 0.1772, 0.8956, 0.1772, 0.8936, 0.2157, 0.8921, 0.1772, 0.8948, 0.1387, 0.8983, 0.1387, 0.8956, 0.1772, 0.8948, 0.1387, 0.8985, 0.1001, 0.9019, 0.1001, 0.8983, 0.1387, 0.8985, 0.1001, 0.9043, 0.06147, 0.9071, 0.06152, 0.9019, 0.1001, 0.87, 0.02366, 0.8739, 0.0622, 0.8711, 0.06224, 0.8675, 0.02372, 0.8739, 0.0622, 0.8797, 0.1008, 0.8763, 0.1008, 0.8711, 0.06224, 0.8797, 0.1008, 0.8834, 0.1393, 0.8799, 0.1394, 0.8763, 0.1008, 0.8834, 0.1393, 0.8861, 0.1778, 0.8826, 0.1779, 0.8799, 0.1394, 0.8861, 0.1778, 0.8881, 0.2163, 0.8846, 0.2163, 0.8826, 0.1779, 0.8881, 0.2163, 0.8891, 0.2548, 0.8856, 0.2548, 0.8846, 0.2163, 0.8891, 0.2548, 0.8891, 0.2932, 0.8856, 0.2932, 0.8856, 0.2548, 0.8891, 0.2932, 0.888, 0.3316, 0.8846, 0.3316, 0.8856, 0.2932, 5.141e-11, 0.5341, 0.1676, 0.5341, 0.1645, 0.5726, 0.003062, 0.5726, 0.003062, 0.5726, 0.1645, 0.5726, 0.1615, 0.6112, 0.006123, 0.6112, 0.006123, 0.6112, 0.1615, 0.6112, 0.1584, 0.6497, 0.009185, 0.6497, 0.009185, 0.6497, 0.1584, 0.6497, 0.1553, 0.6881, 0.01225, 0.6881, 0.01225, 0.6881, 0.1553, 0.6881, 0.1523, 0.7266, 0.01531, 0.7266, 0.01531, 0.7266, 0.1523, 0.7266, 0.1492, 0.765, 0.01837, 0.765, 0.01837, 0.765, 0.1492, 0.765, 0.1462, 0.8034, 0.02143, 0.8034, 0.02143, 0.8034, 0.1462, 0.8034, 0.1431, 0.8418, 0.02449, 0.8418, 0.1676, 0.04326, 0.164, 0.08174, 0.002589, 0.07976, -1.394e-08, 0.0412, 0.164, 0.08174, 0.1605, 0.1203, 0.005177, 0.1184, 0.002589, 0.07976, 0.1605, 0.1203, 0.157, 0.1587, 0.007766, 0.1569, 0.005177, 0.1184, 0.157, 0.1587, 0.1534, 0.1972, 0.01036, 0.1954, 0.007766, 0.1569, 0.1534, 0.1972, 0.1499, 0.2356, 0.01295, 0.2339, 0.01036, 0.1954, 0.1499, 0.2356, 0.1464, 0.274, 0.01554, 0.2724, 0.01295, 0.2339, 0.1464, 0.274, 0.1428, 0.3124, 0.01813, 0.3108, 0.01554, 0.2724, 0.1428, 0.3124, 0.1393, 0.3507, 0.02072, 0.3492, 0.01813, 0.3108, 0.9017, 0.4869, 0.8975, 0.4423, 0.9009, 0.4424, 0.9051, 0.487, 0.8861, 0.3699, 0.8807, 0.443, 0.8772, 0.4431, 0.8827, 0.3699, 0.02755, 0.8802, 0.14, 0.8802, 0.1268, 0.9533, 0.04075, 0.9529, 0.1358, 0.389, 0.1217, 0.4616, 0.0356, 0.4609, 0.02331, 0.3876, 0.9043, 0.5152, 0.9017, 0.4869, 0.9051, 0.487, 0.9078, 0.5152, 0.8807, 0.443, 0.8765, 0.4878, 0.873, 0.4878, 0.8772, 0.4431, 0.04075, 0.9529, 0.1268, 0.9533, 0.1188, 0.998, 0.04882, 0.9974, 0.1217, 0.4616, 0.1131, 0.506, 0.04313, 0.5057, 0.0356, 0.4609, 0.9687, 0.5148, 0.9687, 0.5848, 0.9403, 0.5799, 0.9405, 0.5202, 0.9078, 0.5152, 0.9051, 0.487, 0.9086, 0.4866, 0.9093, 0.5149, 0.873, 0.4878, 0.8704, 0.5162, 0.8689, 0.5159, 0.8695, 0.4874, 0.995, 0.5636, 0.995, 0.6334, 0.9915, 0.6334, 0.9915, 0.5636, 0.2221, 0.506, 0.292, 0.5057, 0.2873, 0.5341, 0.2275, 0.5341, 0.3352, 0.0412, 0.1676, 0.04326, 0.1676, 0.04325, 0.1682, 0.03742, 0.1702, 0.03151, 0.1736, 0.02584, 0.1783, 0.0205, 0.1842, 0.01561, 0.1911, 0.01128, 0.199, 0.007574, 0.2076, 0.004586, 0.2169, 0.00237, 0.2265, 0.000973, 0.2364, 0.0004228, 0.2709, -2.434e-09, 0.2833, 0.0006577, 0.2953, 0.00291, 0.3064, 0.00667, 0.3161, 0.01179, 0.3241, 0.01808, 0.3301, 0.0253, 0.3338, 0.03316, 0.3352, 0.0412, 0.1958, 0.3507, 0.3144, 0.3492, 0.3119, 0.3876, 0.1994, 0.389, 0.9949, 0.3145, 0.9965, 0.3145, 0.9965, 0.3743, 0.9949, 0.3743, 0.3107, 0.8418, 0.3076, 0.8802, 0.1951, 0.8802, 0.1921, 0.8418, 0.9717, 0.005707, 0.9692, 0.00563, 0.969, 0.0003683, 0.9715, 0.0004456, 0.6903, 0.4639, 0.6928, 0.4639, 0.6925, 0.4711, 0.6901, 0.4711, 0.6895, 0.487, 0.6919, 0.4871, 0.6919, 0.4871, 0.6895, 0.487, 1.0, 0.2548, 0.9975, 0.2548, 0.997, 0.2491, 0.9995, 0.2491, 0.6901, 0.4711, 0.6925, 0.4711, 0.6922, 0.4789, 0.6898, 0.479, 0.6829, 0.9517, 0.6864, 0.9517, 0.6891, 0.9801, 0.6856, 0.9801, 0.9995, 0.2491, 0.997, 0.2491, 0.9966, 0.2423, 0.999, 0.2423, 0.6898, 0.479, 0.6922, 0.4789, 0.6919, 0.4871, 0.6895, 0.487, 0.9915, 0.3146, 0.9949, 0.3145, 0.9949, 0.3743, 0.9915, 0.3743, 0.9467, 0.8484, 0.9434, 0.8484, 0.9439, 0.8359, 0.9468, 0.8359, 0.999, 0.2423, 0.9966, 0.2423, 0.9962, 0.2346, 0.9987, 0.2346, 0.9831, 0.4421, 0.9796, 0.4421, 0.9851, 0.3693, 0.9885, 0.3693, 0.9723, 0.02303, 0.9699, 0.02309, 0.9699, 0.02308, 0.9723, 0.02303, 0.9468, 0.8359, 0.9439, 0.8359, 0.9446, 0.8239, 0.9471, 0.8239, 0.9987, 0.2346, 0.9962, 0.2346, 0.9959, 0.226, 0.9984, 0.226, 0.6714, 0.7952, 0.6748, 0.7952, 0.6767, 0.8336, 0.6733, 0.8335, 0.9723, 0.02303, 0.9699, 0.02308, 0.9699, 0.02308, 0.9697, 0.01712, 0.9721, 0.0172, 0.9471, 0.8239, 0.9446, 0.8239, 0.945, 0.8127, 0.9475, 0.8127, 0.9984, 0.226, 0.9959, 0.226, 0.9955, 0.2169, 0.9981, 0.2169, 0.9721, 0.0172, 0.9697, 0.01712, 0.9694, 0.01125, 0.9719, 0.01133, 0.9475, 0.8127, 0.945, 0.8127, 0.9456, 0.8028, 0.9481, 0.8028, 0.9467, 0.8884, 0.9468, 0.9008, 0.9439, 0.9008, 0.9431, 0.9008, 0.9406, 0.9008, 0.9406, 0.8884, 0.9406, 0.854, 0.9406, 0.8829, 0.9406, 0.8484, 0.9431, 0.8484, 0.9434, 0.8484, 0.9467, 0.8484, 0.9467, 0.8829, 0.9468, 0.8927, 0.9719, 0.01133, 0.9694, 0.01125, 0.9692, 0.00563, 0.9717, 0.005707, 0.9481, 0.8028, 0.9456, 0.8028, 0.9463, 0.7946, 0.9487, 0.7946, 0.9763, 0.06157, 0.9735, 0.06162, 0.9699, 0.02309, 0.9723, 0.02303, 0.9885, 0.3693, 0.9851, 0.3693, 0.987, 0.3309, 0.9904, 0.3309, 0.9904, 0.3309, 0.987, 0.3309, 0.988, 0.2926, 0.9915, 0.2925, 0.9915, 0.2925, 0.988, 0.2926, 0.988, 0.2541, 0.9915, 0.2541, 0.9915, 0.2541, 0.988, 0.2541, 0.987, 0.2157, 0.9904, 0.2157, 0.9904, 0.2157, 0.987, 0.2157, 0.985, 0.1772, 0.9885, 0.1772, 0.9885, 0.1772, 0.985, 0.1772, 0.9823, 0.1387, 0.9858, 0.1387, 0.9858, 0.1387, 0.9823, 0.1387, 0.9787, 0.1002, 0.9821, 0.1002, 0.9821, 0.1002, 0.9787, 0.1002, 0.9735, 0.06162, 0.9763, 0.06157, 0.6895, 0.487, 0.6919, 0.4871, 0.6884, 0.5256, 0.6855, 0.5256, 0.6855, 0.5256, 0.6884, 0.5256, 0.6831, 0.5642, 0.6797, 0.5642, 0.6797, 0.5642, 0.6831, 0.5642, 0.6795, 0.6028, 0.676, 0.6028, 0.676, 0.6028, 0.6795, 0.6028, 0.6768, 0.6413, 0.6733, 0.6413, 0.6733, 0.6413, 0.6768, 0.6413, 0.6748, 0.6798, 0.6714, 0.6798, 0.6714, 0.6798, 0.6748, 0.6798, 0.6738, 0.7183, 0.6703, 0.7183, 0.6703, 0.7183, 0.6738, 0.7183, 0.6738, 0.7568, 0.6703, 0.7567, 0.6703, 0.7567, 0.6738, 0.7568, 0.6748, 0.7952, 0.6714, 0.7952, 0.3352, 0.5341, 0.3321, 0.5726, 0.1707, 0.5726, 0.1676, 0.5341, 0.3321, 0.5726, 0.3291, 0.6112, 0.1737, 0.6112, 0.1707, 0.5726, 0.3291, 0.6112, 0.326, 0.6497, 0.1768, 0.6497, 0.1737, 0.6112, 0.326, 0.6497, 0.3229, 0.6881, 0.1798, 0.6881, 0.1768, 0.6497, 0.3229, 0.6881, 0.3199, 0.7266, 0.1829, 0.7266, 0.1798, 0.6881, 0.3199, 0.7266, 0.3168, 0.765, 0.186, 0.765, 0.1829, 0.7266, 0.3168, 0.765, 0.3138, 0.8034, 0.189, 0.8034, 0.186, 0.765, 0.3138, 0.8034, 0.3107, 0.8418, 0.1921, 0.8418, 0.189, 0.8034, 0.1676, 0.04326, 0.3352, 0.0412, 0.3326, 0.07976, 0.1711, 0.08174, 0.1711, 0.08174, 0.3326, 0.07976, 0.33, 0.1184, 0.1746, 0.1203, 0.1746, 0.1203, 0.33, 0.1184, 0.3274, 0.1569, 0.1782, 0.1587, 0.1782, 0.1587, 0.3274, 0.1569, 0.3248, 0.1954, 0.1817, 0.1972, 0.1817, 0.1972, 0.3248, 0.1954, 0.3222, 0.2339, 0.1852, 0.2356, 0.1852, 0.2356, 0.3222, 0.2339, 0.3196, 0.2724, 0.1888, 0.274, 0.1888, 0.274, 0.3196, 0.2724, 0.317, 0.3108, 0.1923, 0.3124, 0.1923, 0.3124, 0.317, 0.3108, 0.3144, 0.3492, 0.1958, 0.3507, 0.9789, 0.4866, 0.9755, 0.4866, 0.9796, 0.4421, 0.9831, 0.4421, 0.6733, 0.8335, 0.6767, 0.8336, 0.6822, 0.9069, 0.6787, 0.9068, 0.3076, 0.8802, 0.2944, 0.9529, 0.2083, 0.9533, 0.1951, 0.8802, 0.1994, 0.389, 0.3119, 0.3876, 0.2996, 0.4609, 0.2135, 0.4616, 0.9763, 0.5148, 0.9728, 0.5148, 0.9755, 0.4866, 0.9789, 0.4866, 0.6787, 0.9068, 0.6822, 0.9069, 0.6864, 0.9517, 0.6829, 0.9517, 0.2944, 0.9529, 0.2864, 0.9974, 0.2164, 0.998, 0.2083, 0.9533, 0.2135, 0.4616, 0.2996, 0.4609, 0.292, 0.5057, 0.2221, 0.506, 0.9403, 0.5848, 0.9685, 0.5901, 0.9687, 0.6498, 0.9403, 0.6547, 0.9728, 0.5148, 0.9713, 0.5145, 0.972, 0.4862, 0.9755, 0.4866, 0.6864, 0.9517, 0.6899, 0.9513, 0.6906, 0.9798, 0.6891, 0.9801, 0.995, 0.5636, 0.9915, 0.5636, 0.9915, 0.4937, 0.995, 0.4937, 0.3897, 0.5056, 0.4596, 0.5053, 0.4548, 0.5337, 0.3951, 0.5337, 0.5027, 0.04115, 0.3352, 0.0432, 0.3352, 0.0432, 0.3358, 0.03737, 0.3378, 0.03147, 0.3412, 0.0258, 0.3459, 0.02047, 0.3518, 0.01559, 0.3587, 0.01126, 0.3666, 0.007564, 0.3752, 0.00458, 0.3845, 0.002367, 0.3941, 0.0009721, 0.404, 0.0004227, 0.4385, 1.403e-08, 0.4509, 0.0006565, 0.4629, 0.002905, 0.474, 0.00666, 0.4837, 0.01178, 0.4917, 0.01806, 0.4977, 0.02526, 0.5014, 0.03312, 0.5027, 0.04114, 0.3634, 0.3504, 0.482, 0.3489, 0.4794, 0.3873, 0.3669, 0.3887, 0.993, 0.434, 0.9915, 0.434, 0.9915, 0.3743, 0.993, 0.3743, 0.4783, 0.8415, 0.4752, 0.8798, 0.3627, 0.8798, 0.3597, 0.8415, 0.918, 0.005205, 0.9156, 0.005199, 0.9151, -9.826e-09, 0.9176, 6.429e-06, 0.8607, 6.289e-06, 0.8632, 6.261e-09, 0.8625, 0.007254, 0.86, 0.00726, 0.8587, 0.02318, 0.8612, 0.02331, 0.8612, 0.02331, 0.8587, 0.02318, 0.9915, 0.1676, 0.994, 0.1676, 0.994, 0.1737, 0.9916, 0.1737, 0.86, 0.00726, 0.8625, 0.007254, 0.8618, 0.01514, 0.8594, 0.01514, 0.8505, 0.4869, 0.8539, 0.487, 0.8566, 0.5153, 0.8531, 0.5153, 0.9916, 0.1737, 0.994, 0.1737, 0.9941, 0.1809, 0.9916, 0.1809, 0.8594, 0.01514, 0.8618, 0.01514, 0.8612, 0.02331, 0.8587, 0.02318, 0.9964, 0.434, 0.993, 0.434, 0.993, 0.3743, 0.9964, 0.3743, 0.9916, 0.1809, 0.9941, 0.1809, 0.9942, 0.189, 0.9917, 0.189, 0.932, 0.4415, 0.9285, 0.4415, 0.9339, 0.3686, 0.9374, 0.3686, 0.9195, 0.02243, 0.917, 0.02255, 0.917, 0.02255, 0.9195, 0.02242, 0.9406, 0.9008, 0.9431, 0.9008, 0.943, 0.9127, 0.9406, 0.9127, 0.9917, 0.189, 0.9942, 0.189, 0.9942, 0.1978, 0.9918, 0.1978, 0.8389, 0.3307, 0.8424, 0.3307, 0.8443, 0.3691, 0.8408, 0.369, 0.9195, 0.02242, 0.917, 0.02255, 0.9165, 0.01661, 0.919, 0.01661, 0.9406, 0.9127, 0.943, 0.9127, 0.943, 0.9235, 0.9405, 0.9235, 0.9918, 0.1978, 0.9942, 0.1978, 0.9943, 0.2071, 0.9918, 0.2071, 0.919, 0.01661, 0.9165, 0.01661, 0.916, 0.01077, 0.9185, 0.01078, 0.9405, 0.9235, 0.943, 0.9235, 0.9429, 0.9329, 0.9404, 0.9329, 0.9918, 0.2071, 0.9943, 0.2071, 0.9943, 0.2169, 0.9918, 0.2169, 0.9185, 0.01078, 0.916, 0.01077, 0.9156, 0.005199, 0.918, 0.005205, 0.9404, 0.9329, 0.9429, 0.9329, 0.9428, 0.9406, 0.9403, 0.9406, 0.9253, 0.06076, 0.9224, 0.06077, 0.917, 0.02255, 0.9195, 0.02243, 0.9374, 0.3686, 0.9339, 0.3686, 0.9358, 0.3302, 0.9393, 0.3302, 0.9393, 0.3302, 0.9358, 0.3302, 0.9368, 0.2918, 0.9403, 0.2918, 0.9403, 0.2918, 0.9368, 0.2918, 0.9368, 0.2533, 0.9403, 0.2533, 0.9403, 0.2533, 0.9368, 0.2533, 0.9358, 0.2149, 0.9392, 0.2148, 0.9392, 0.2148, 0.9358, 0.2149, 0.9338, 0.1764, 0.9373, 0.1763, 0.9373, 0.1763, 0.9338, 0.1764, 0.931, 0.1378, 0.9345, 0.1378, 0.9345, 0.1378, 0.931, 0.1378, 0.9275, 0.09928, 0.9309, 0.09926, 0.9309, 0.09926, 0.9275, 0.09928, 0.9224, 0.06077, 0.9253, 0.06076, 0.8587, 0.02318, 0.8612, 0.02331, 0.8558, 0.06149, 0.8529, 0.06148, 0.8529, 0.06148, 0.8558, 0.06149, 0.8507, 0.09998, 0.8473, 0.09995, 0.8473, 0.09995, 0.8507, 0.09998, 0.8472, 0.1385, 0.8437, 0.1385, 0.8437, 0.1385, 0.8472, 0.1385, 0.8444, 0.177, 0.841, 0.177, 0.841, 0.177, 0.8444, 0.177, 0.8424, 0.2155, 0.839, 0.2154, 0.839, 0.2154, 0.8424, 0.2155, 0.8414, 0.2539, 0.8379, 0.2539, 0.8379, 0.2539, 0.8414, 0.2539, 0.8414, 0.2923, 0.8379, 0.2923, 0.8379, 0.2923, 0.8414, 0.2923, 0.8424, 0.3307, 0.8389, 0.3307, 0.5028, 0.5341, 0.4997, 0.5723, 0.3382, 0.5723, 0.3352, 0.5341, 0.4997, 0.5723, 0.4967, 0.6108, 0.3413, 0.6108, 0.3382, 0.5723, 0.4967, 0.6108, 0.4936, 0.6493, 0.3444, 0.6493, 0.3413, 0.6108, 0.4936, 0.6493, 0.4905, 0.6878, 0.3474, 0.6878, 0.3444, 0.6493, 0.4905, 0.6878, 0.4875, 0.7263, 0.3505, 0.7263, 0.3474, 0.6878, 0.4875, 0.7263, 0.4844, 0.7647, 0.3536, 0.7647, 0.3505, 0.7263, 0.4844, 0.7647, 0.4813, 0.8031, 0.3566, 0.8031, 0.3536, 0.7647, 0.4813, 0.8031, 0.4783, 0.8415, 0.3597, 0.8415, 0.3566, 0.8031, 0.3352, 0.0432, 0.5027, 0.04115, 0.5001, 0.07949, 0.3387, 0.08147, 0.3387, 0.08147, 0.5001, 0.07949, 0.4976, 0.118, 0.3422, 0.1199, 0.3422, 0.1199, 0.4976, 0.118, 0.495, 0.1566, 0.3458, 0.1584, 0.3458, 0.1584, 0.495, 0.1566, 0.4924, 0.1951, 0.3493, 0.1968, 0.3493, 0.1968, 0.4924, 0.1951, 0.4898, 0.2336, 0.3528, 0.2353, 0.3528, 0.2353, 0.4898, 0.2336, 0.4872, 0.2721, 0.3564, 0.2737, 0.3564, 0.2737, 0.4872, 0.2721, 0.4846, 0.3105, 0.3599, 0.312, 0.3599, 0.312, 0.4846, 0.3105, 0.482, 0.3489, 0.3634, 0.3504, 0.9278, 0.4861, 0.9243, 0.4861, 0.9285, 0.4415, 0.932, 0.4415, 0.8408, 0.369, 0.8443, 0.3691, 0.8497, 0.4422, 0.8463, 0.4422, 0.4752, 0.8798, 0.462, 0.9525, 0.3759, 0.9529, 0.3627, 0.8798, 0.3669, 0.3887, 0.4794, 0.3873, 0.4671, 0.4605, 0.381, 0.4612, 0.8612, 0.02331, 0.8618, 0.01514, 0.8672, 0.01553, 0.8675, 0.02371, 0.8614, 0.02332, 0.9251, 0.5144, 0.9217, 0.5144, 0.9243, 0.4861, 0.9278, 0.4861, 0.8463, 0.4422, 0.8497, 0.4422, 0.8539, 0.487, 0.8505, 0.4869, 0.462, 0.9525, 0.454, 0.997, 0.384, 0.9976, 0.3759, 0.9529, 0.381, 0.4612, 0.4671, 0.4605, 0.4596, 0.5053, 0.3897, 0.5056, 0.9403, 0.6547, 0.9685, 0.6601, 0.9687, 0.7198, 0.9403, 0.7247, 0.9217, 0.5144, 0.9202, 0.5141, 0.9208, 0.4857, 0.9243, 0.4861, 0.8539, 0.487, 0.8575, 0.4866, 0.8581, 0.515, 0.8566, 0.5153, 0.9915, 0.7034, 0.995, 0.7034, 0.995, 0.7732, 0.9915, 0.7732, 0.6158, 0.5056, 0.6104, 0.5337, 0.5506, 0.5337, 0.5459, 0.5053, 0.5027, 0.04115, 0.5027, 0.04114, 0.5041, 0.03312, 0.5078, 0.02526, 0.5138, 0.01806, 0.5218, 0.01178, 0.5315, 0.00666, 0.5426, 0.002905, 0.5546, 0.0006565, 0.567, -2.291e-08, 0.6015, 0.0004226, 0.6114, 0.000972, 0.621, 0.002367, 0.6303, 0.00458, 0.6389, 0.007564, 0.6468, 0.01126, 0.6537, 0.01559, 0.6596, 0.02047, 0.6643, 0.0258, 0.6677, 0.03147, 0.6697, 0.03737, 0.6703, 0.0432, 0.6703, 0.0432, 0.6421, 0.3504, 0.6385, 0.3887, 0.5261, 0.3873, 0.5235, 0.3489, 0.9949, 0.4937, 0.9949, 0.434, 0.9964, 0.434, 0.9964, 0.4937, 0.6948, 0.3074, 0.8134, 0.3074, 0.8104, 0.3457, 0.6979, 0.3457, 0.9625, 0.005259, 0.963, 6.277e-06, 0.9655, 1.487e-08, 0.965, 0.005253, 0.6988, 0.4635, 0.6994, 0.4707, 0.6969, 0.4707, 0.6963, 0.4635, 0.7007, 0.4865, 0.7007, 0.4865, 0.6982, 0.4867, 0.6982, 0.4867, 0.9915, 0.2548, 0.9916, 0.2491, 0.994, 0.2491, 0.994, 0.2548, 0.6994, 0.4707, 0.7, 0.4785, 0.6976, 0.4785, 0.6969, 0.4707, 0.7089, 0.9508, 0.7063, 0.9792, 0.7028, 0.9792, 0.7055, 0.9508, 0.9916, 0.2491, 0.9916, 0.2423, 0.9941, 0.2423, 0.994, 0.2491, 0.7, 0.4785, 0.7007, 0.4865, 0.6982, 0.4867, 0.6976, 0.4785, 0.9915, 0.4937, 0.9915, 0.434, 0.9949, 0.434, 0.9949, 0.4937, 0.9406, 0.8484, 0.9406, 0.8359, 0.9431, 0.8359, 0.9431, 0.8484, 0.9916, 0.2423, 0.9917, 0.2346, 0.9942, 0.2346, 0.9941, 0.2423, 0.9486, 0.4412, 0.9432, 0.3684, 0.9467, 0.3684, 0.9521, 0.4412, 0.9611, 0.02255, 0.9611, 0.02255, 0.9636, 0.02268, 0.9636, 0.02268, 0.9406, 0.8359, 0.9406, 0.8239, 0.943, 0.8239, 0.9431, 0.8359, 0.9917, 0.2346, 0.9918, 0.226, 0.9942, 0.226, 0.9942, 0.2346, 0.7205, 0.7943, 0.7186, 0.8327, 0.7151, 0.8327, 0.717, 0.7943, 0.9611, 0.02255, 0.9616, 0.01673, 0.964, 0.01673, 0.9636, 0.02268, 0.9406, 0.8239, 0.9405, 0.8127, 0.943, 0.8127, 0.943, 0.8239, 0.9918, 0.226, 0.9918, 0.2169, 0.9943, 0.2169, 0.9942, 0.226, 0.9616, 0.01673, 0.9621, 0.01087, 0.9645, 0.01087, 0.964, 0.01673, 0.9405, 0.8127, 0.9404, 0.8028, 0.9429, 0.8028, 0.943, 0.8127, 0.9621, 0.01087, 0.9625, 0.005259, 0.965, 0.005253, 0.9645, 0.01087, 0.9404, 0.8028, 0.9403, 0.7946, 0.9428, 0.7946, 0.9429, 0.8028, 0.9553, 0.06085, 0.9611, 0.02255, 0.9636, 0.02268, 0.9582, 0.06086, 0.9432, 0.3684, 0.9413, 0.33, 0.9448, 0.3301, 0.9467, 0.3684, 0.9413, 0.33, 0.9403, 0.2917, 0.9438, 0.2917, 0.9448, 0.3301, 0.9403, 0.2917, 0.9403, 0.2533, 0.9438, 0.2533, 0.9438, 0.2917, 0.9403, 0.2533, 0.9413, 0.2148, 0.9448, 0.2148, 0.9438, 0.2533, 0.9413, 0.2148, 0.9433, 0.1763, 0.9468, 0.1764, 0.9448, 0.2148, 0.9433, 0.1763, 0.9461, 0.1378, 0.9495, 0.1379, 0.9468, 0.1764, 0.9461, 0.1378, 0.9497, 0.09932, 0.9531, 0.09935, 0.9495, 0.1379, 0.9497, 0.09932, 0.9553, 0.06085, 0.9582, 0.06086, 0.9531, 0.09935, 0.7007, 0.4865, 0.7065, 0.5249, 0.7036, 0.5249, 0.6982, 0.4867, 0.7065, 0.5249, 0.7121, 0.5634, 0.7087, 0.5634, 0.7036, 0.5249, 0.7121, 0.5634, 0.7157, 0.6019, 0.7123, 0.6019, 0.7087, 0.5634, 0.7157, 0.6019, 0.7185, 0.6404, 0.715, 0.6405, 0.7123, 0.6019, 0.7185, 0.6404, 0.7205, 0.679, 0.717, 0.679, 0.715, 0.6405, 0.7205, 0.679, 0.7215, 0.7174, 0.718, 0.7175, 0.717, 0.679, 0.7215, 0.7174, 0.7215, 0.7559, 0.718, 0.7559, 0.718, 0.7175, 0.7215, 0.7559, 0.7205, 0.7943, 0.717, 0.7943, 0.718, 0.7559, 0.6703, -4.995e-09, 0.8379, -4.995e-09, 0.8348, 0.03818, 0.6734, 0.03818, 0.6734, 0.03818, 0.8348, 0.03818, 0.8318, 0.07667, 0.6764, 0.07667, 0.6764, 0.07667, 0.8318, 0.07667, 0.8287, 0.1152, 0.6795, 0.1152, 0.6795, 0.1152, 0.8287, 0.1152, 0.8257, 0.1537, 0.6826, 0.1537, 0.6826, 0.1537, 0.8257, 0.1537, 0.8226, 0.1921, 0.6856, 0.1921, 0.6856, 0.1921, 0.8226, 0.1921, 0.8195, 0.2306, 0.6887, 0.2306, 0.6887, 0.2306, 0.8195, 0.2306, 0.8165, 0.269, 0.6917, 0.269, 0.6917, 0.269, 0.8165, 0.269, 0.8134, 0.3074, 0.6948, 0.3074, 0.6703, 0.0432, 0.6668, 0.08147, 0.5053, 0.07949, 0.5027, 0.04115, 0.6668, 0.08147, 0.6633, 0.1199, 0.5079, 0.118, 0.5053, 0.07949, 0.6633, 0.1199, 0.6597, 0.1584, 0.5105, 0.1566, 0.5079, 0.118, 0.6597, 0.1584, 0.6562, 0.1968, 0.5131, 0.1951, 0.5105, 0.1566, 0.6562, 0.1968, 0.6527, 0.2353, 0.5157, 0.2336, 0.5131, 0.1951, 0.6527, 0.2353, 0.6491, 0.2737, 0.5183, 0.2721, 0.5157, 0.2336, 0.6491, 0.2737, 0.6456, 0.312, 0.5209, 0.3105, 0.5183, 0.2721, 0.6456, 0.312, 0.6421, 0.3504, 0.5235, 0.3489, 0.5209, 0.3105, 0.9528, 0.4857, 0.9486, 0.4412, 0.9521, 0.4412, 0.9563, 0.4857, 0.7186, 0.8327, 0.7131, 0.906, 0.7097, 0.906, 0.7151, 0.8327, 0.6979, 0.3457, 0.8104, 0.3457, 0.7972, 0.4188, 0.7111, 0.4184, 0.6385, 0.3887, 0.6244, 0.4612, 0.5384, 0.4605, 0.5261, 0.3873, 0.8612, 0.02331, 0.8612, 0.02331, 0.8614, 0.02332, 0.8614, 0.02332, 0.9555, 0.5139, 0.9528, 0.4857, 0.9563, 0.4857, 0.9589, 0.514, 0.7131, 0.906, 0.7089, 0.9508, 0.7055, 0.9508, 0.7097, 0.906, 0.7111, 0.4184, 0.7972, 0.4188, 0.7891, 0.4635, 0.7191, 0.4629, 0.6244, 0.4612, 0.6158, 0.5056, 0.5459, 0.5053, 0.5384, 0.4605, 0.9687, 0.7247, 0.9687, 0.7946, 0.9403, 0.7897, 0.9405, 0.73, 0.9589, 0.514, 0.9563, 0.4857, 0.9598, 0.4854, 0.9604, 0.5136, 0.7055, 0.9508, 0.7028, 0.9792, 0.7013, 0.9789, 0.702, 0.9505, 0.9915, 0.7033, 0.9915, 0.6334, 0.995, 0.6335, 0.995, 0.7034, 0.8618, 0.01514, 0.8625, 0.007254, 0.8669, 0.007634, 0.8672, 0.01553, 0.8625, 0.007254, 0.8632, 6.261e-09, 0.8666, 0.0003672, 0.8669, 0.007634, 0.9428, 0.9406, 0.9429, 0.9329, 0.9456, 0.9329, 0.9463, 0.9406, 0.9429, 0.9329, 0.943, 0.9235, 0.945, 0.9235, 0.9456, 0.9329, 0.943, 0.9235, 0.943, 0.9127, 0.9446, 0.9127, 0.945, 0.9235, 0.943, 0.9127, 0.9431, 0.9008, 0.9439, 0.9008, 0.9446, 0.9127, 0.9943, 0.2169, 0.9943, 0.2071, 0.9955, 0.2071, 0.9949, 0.2169, 0.9943, 0.2071, 0.9942, 0.1978, 0.9959, 0.1978, 0.9955, 0.2071, 0.9942, 0.1978, 0.9942, 0.189, 0.9962, 0.189, 0.9959, 0.1978, 0.9942, 0.189, 0.9941, 0.1809, 0.9966, 0.1809, 0.9962, 0.189, 0.9941, 0.1809, 0.994, 0.1737, 0.997, 0.1737, 0.9966, 0.1809, 0.994, 0.1737, 0.994, 0.1676, 0.9975, 0.1676, 0.997, 0.1737, 0.9151, -9.826e-09, 0.9156, 0.005199, 0.9114, 0.005576, 0.9116, 0.000368, 0.9156, 0.005199, 0.916, 0.01077, 0.9111, 0.01116, 0.9114, 0.005576, 0.916, 0.01077, 0.9165, 0.01661, 0.9109, 0.017, 0.9111, 0.01116, 0.9165, 0.01661, 0.917, 0.02255, 0.9107, 0.02296, 0.9109, 0.017, 0.917, 0.02255, 0.917, 0.02255, 0.9107, 0.02296, 0.6982, 0.4867, 0.6919, 0.4871, 0.6982, 0.4867, 0.6982, 0.4867, 0.6919, 0.4871, 0.6922, 0.4789, 0.6976, 0.4785, 0.6976, 0.4785, 0.6922, 0.4789, 0.6925, 0.4711, 0.6969, 0.4707, 0.6969, 0.4707, 0.6925, 0.4711, 0.6928, 0.4639, 0.6963, 0.4635, 0.9428, 0.7946, 0.9463, 0.7946, 0.9456, 0.8028, 0.9429, 0.8028, 0.9429, 0.8028, 0.9456, 0.8028, 0.945, 0.8127, 0.943, 0.8127, 0.943, 0.8127, 0.945, 0.8127, 0.9446, 0.8239, 0.943, 0.8239, 0.943, 0.8239, 0.9446, 0.8239, 0.9439, 0.8359, 0.9431, 0.8359, 0.9431, 0.8359, 0.9439, 0.8359, 0.9434, 0.8484, 0.9431, 0.8484, 0.9943, 0.2169, 0.9955, 0.2169, 0.9959, 0.226, 0.9942, 0.226, 0.9942, 0.226, 0.9959, 0.226, 0.9962, 0.2346, 0.9942, 0.2346, 0.9942, 0.2346, 0.9962, 0.2346, 0.9966, 0.2423, 0.9941, 0.2423, 0.9941, 0.2423, 0.9966, 0.2423, 0.997, 0.2491, 0.994, 0.2491, 0.994, 0.2491, 0.997, 0.2491, 0.9975, 0.2548, 0.994, 0.2548, 0.9655, 1.487e-08, 0.969, 0.0003683, 0.9692, 0.00563, 0.965, 0.005253, 0.965, 0.005253, 0.9692, 0.00563, 0.9694, 0.01125, 0.9673, 0.01108, 0.9645, 0.01087, 0.9645, 0.01087, 0.9673, 0.01108, 0.9654, 0.01682, 0.964, 0.01673, 0.964, 0.01673, 0.9654, 0.01682, 0.9638, 0.02269, 0.9636, 0.02268, 0.9636, 0.02268, 0.9636, 0.02268, 0.9636, 0.02268, 0.9638, 0.02269, 0.9638, 0.02269, 0.9636, 0.02268, 0.9978, 4.117e-10, 0.9978, 4.118e-10, 0.9978, 0.1676, 0.9978, 0.1676, 0.9915, 0.1676, 0.9915, -6.471e-11, 0.9917, -4.961e-11, 0.9918, 0.8022, 0.9915, 0.7732, 0.9919, 0.8077, 0.9915, 0.812, 0.9654, 0.01682, 0.9673, 0.01108, 0.9686, 0.01705, 0.9686, 0.01705, 0.9673, 0.01108, 0.9694, 0.01125, 0.9697, 0.01712, 0.9638, 0.02269, 0.9654, 0.01682, 0.9686, 0.01705, 0.9697, 0.01712, 0.9699, 0.02308, 0.9699, 0.02308, 0.8614, 0.02332, 0.8614, 0.02332, 0.8675, 0.02371, 0.9638, 0.02269, 0.9638, 0.02269, 0.9699, 0.02308])
me_plane.materials.append(mat_material_001)
me_plane.update()
me_cone_001 = bpy.data.meshes.new('Cone.001')
me_cone_001.from_pydata([(0.0, 1.0, -1.0), (0.1951, 0.9808, -1.0), (0.3827, 0.9239, -1.0), (0.5556, 0.8315, -1.0), (0.7071, 0.7071, -1.0), (0.8315, 0.5556, -1.0), (0.9239, 0.3827, -1.0), (0.9808, 0.1951, -1.0), (1.0, 0.0, -1.0), (-1.0, 0.0, -1.0), (-0.9808, 0.1951, -1.0), (-0.9239, 0.3827, -1.0), (-0.8315, 0.5556, -1.0), (-0.7071, 0.7071, -1.0), (-0.5556, 0.8315, -1.0), (-0.3827, 0.9239, -1.0), (-0.1951, 0.9808, -1.0), (0.0, 0.04267, 0.9147), (0.008472, 0.04259, 0.9131), (0.01754, 0.04234, 0.9083), (0.02798, 0.04187, 0.8993), (0.04107, 0.04107, 0.8838), (0.0594, 0.03969, 0.8571), (0.08946, 0.03706, 0.8063), (0.1546, 0.03075, 0.6847), (0.4544, 0.0, 0.09129), (0.9944, -0.05656, -1.0), (-0.9944, -0.05656, -1.0), (-0.4544, 0.0, 0.09129), (-0.1546, 0.03075, 0.6847), (-0.08946, 0.03706, 0.8063), (-0.0594, 0.03969, 0.8571), (-0.04107, 0.04107, 0.8838), (-0.02798, 0.04187, 0.8993), (-0.01754, 0.04234, 0.9083), (-0.008472, 0.04259, 0.9131), (1.0, 0.06543, 0.7253), (0.9808, 0.2462, 0.3636), (0.9239, 0.4201, 0.0158), (0.8315, 0.5804, -0.3048), (0.7071, 0.7208, -0.5857), (0.5556, 0.8361, -0.8163), (0.3827, 0.9217, -0.9876), (0.1951, 0.9745, -1.093), (7.725e-09, 0.9923, -1.129), (-0.1951, 0.9745, -1.093), (-0.3827, 0.9217, -0.9876), (-0.5556, 0.8361, -0.8163), (-0.7071, 0.7208, -0.5857), (-0.8315, 0.5804, -0.3047), (-0.9239, 0.4201, 0.01584), (-0.9808, 0.2462, 0.3637), (-1.0, 0.06543, 0.7254), (0.9969, 0.03592, 0.7844), (0.418, -0.02306, -0.3536), (0.08976, -0.05613, -0.9918), (0.04829, -0.06011, -1.069), (0.03114, -0.06161, -1.098), (0.02122, -0.06236, -1.112), (0.01433, -0.06279, -1.12), (0.008939, -0.06304, -1.125), (0.004307, -0.06317, -1.128), (-4.426e-08, -0.06321, -1.128), (-0.004307, -0.06317, -1.128), (-0.008939, -0.06304, -1.125), (-0.01433, -0.06279, -1.12), (-0.02122, -0.06236, -1.112), (-0.03114, -0.06161, -1.098), (-0.04829, -0.06011, -1.069), (-0.08976, -0.05613, -0.9918), (-0.4179, -0.02305, -0.3536), (-0.9969, 0.03592, 0.7844)], [(0, 1), (18, 1), (19, 2), (2, 3), (20, 3), (21, 4), (4, 5), (22, 5), (23, 6), (24, 7), (25, 8), (28, 9), (29, 10), (30, 11), (31, 12), (12, 13), (32, 13), (33, 14), (14, 15), (34, 15), (35, 16), (16, 0), (0, 17), (54, 36), (36, 37), (55, 37), (56, 38), (38, 39), (57, 39), (58, 40), (40, 41), (59, 41), (41, 42), (60, 42), (42, 43), (61, 43), (43, 44), (44, 45), (63, 45), (45, 46), (64, 46), (46, 47), (65, 47), (47, 48), (66, 48), (67, 49), (49, 50), (68, 50), (69, 51), (51, 52), (70, 52)], [(29, 71, 52, 28, 51, 50, 70, 49, 48, 27, 9, 10, 11, 12, 47, 13, 14, 46, 15, 16, 45, 69, 68, 67, 66, 65, 64, 63, 0, 44, 62, 61, 60, 59, 58, 57, 56, 55, 43, 1, 2, 42, 3, 4, 41, 5, 6, 7, 8, 26, 40, 39, 54, 38, 37, 25, 36, 53, 24, 23, 22, 21, 20, 19, 18, 17, 35, 34, 33, 32, 31, 30)])
me_cone_001.update()

# ---- objects
ob_empty_001 = bpy.data.objects.new('Empty.001', None)
ob_plane = bpy.data.objects.new('Plane', me_plane)
ob_cone_001 = bpy.data.objects.new('Cone.001', me_cone_001)

# ---- transforms, parenting, visibility, modifiers, constraints
ob_empty_001.location = (0.0, 0.0, 0.0)
ob_empty_001.rotation_euler = (0.0, -0.0, 0.7666)
ob_empty_001.empty_display_type = 'IMAGE'
ob_empty_001.empty_display_size = 5.0
ob_plane.location = (0.0, -1.694, 0.0)
ob_plane.scale = (0.2839, 1.0, 1.0)
ob_cone_001.location = (0.0, -2.673, -0.2212)
ob_cone_001.rotation_euler = (3.395, 3.142, -1.446e-08)
ob_cone_001.scale = (1.0, 0.2534, 0.05493)

# ---- collection membership
col_collection.objects.link(ob_empty_001)
col_collection.objects.link(ob_plane)
col_collection.objects.link(ob_cone_001)

# ---- scene / render settings (as saved in the file)
scene.frame_start = 1; scene.frame_end = 250; scene.frame_set(1)
scene.render.engine = 'BLENDER_EEVEE_NEXT'
bpy.context.view_layer.update()

# ---- added for rendering (the .blend has no active camera and no usable light): camera, sun
cam_auto = bpy.data.cameras.new('AutoCamera')
cam_auto.lens = 50.0
cam_auto.sensor_width = 36.0
cam_auto.clip_end = 1000.0
ob_auto_camera = bpy.data.objects.new('AutoCamera', cam_auto)
scene.collection.objects.link(ob_auto_camera)
ob_auto_camera.location = (6.20911, -7.46222, 4.6586)
ob_auto_camera.rotation_euler = (1.09748, -7.21219e-08, 0.694738)
scene.camera = ob_auto_camera
light_auto_sun = bpy.data.lights.new('AutoSun', 'SUN')
light_auto_sun.energy = 3.0
light_auto_sun.angle = 0.0523599
ob_auto_sun = bpy.data.objects.new('AutoSun', light_auto_sun)
scene.collection.objects.link(ob_auto_sun)
ob_auto_sun.rotation_euler = (0.872665, 0.174533, 0.523599)
bpy.context.view_layer.update()
